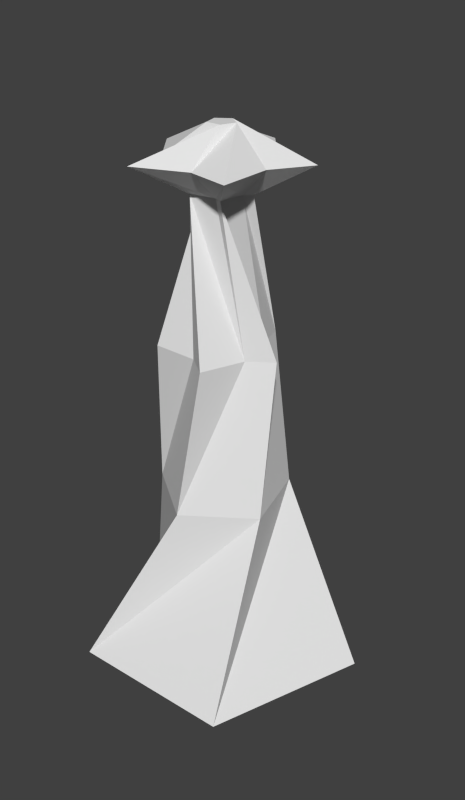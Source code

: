 # Source: Morphy.blend  (saved by Blender 2.79.0; exported with 4.5.12 LTS)
import bpy
from mathutils import Matrix  # noqa: F401  (used for matrix-valued properties, if any)

bpy.ops.wm.read_factory_settings(use_empty=True)
scene = bpy.context.scene
scene.name = 'Scene'

# ---- collections
col_collection_1 = bpy.data.collections.new('Collection 1'); scene.collection.children.link(col_collection_1)

# ---- world
world_world = bpy.data.worlds.new('World'); scene.world = world_world
world_world.color = (0.05088, 0.05088, 0.05088)
world_world.use_sun_shadow = False
world_world.sun_shadow_jitter_overblur = 0.0
world_world.cycles.sampling_method = 'NONE'
world_world.cycles.sample_map_resolution = 256

# ---- meshes
me_cylinder_003 = bpy.data.meshes.new('Cylinder.003')
me_cylinder_003.from_pydata([(0.0, 0.5, 0.0), (-0.04405, 0.01603, 1.876), (0.4755, 0.1545, 0.0), (0.001636, 0.04685, 1.876), (0.2939, -0.4045, 0.0), (0.04506, 0.01292, 1.876), (-0.2939, -0.4045, 0.0), (0.02621, -0.03886, 1.876), (-0.4755, 0.1545, 0.0), (-0.02886, -0.03694, 1.876), (-0.1344, 0.192, 0.6198), (0.1411, 0.1872, 0.6198), (0.2216, -0.07631, 0.6198), (-0.00409, -0.2343, 0.6198), (-0.2241, -0.06852, 0.6198), (-0.177, 0.1165, 1.153), (-0.001313, 0.1013, 1.664), (-0.02639, 0.2904, 1.767), (0.07674, 0.1683, 1.767), (0.01488, 0.07208, 1.664), (-0.07685, 0.1147, 1.153), (-0.1655, -0.1324, 1.153), (-0.09674, 0.03005, 1.664), (-0.2844, 0.06465, 1.767), (-0.1363, 0.125, 1.767), (-0.06395, 0.03642, 1.664), (-0.1328, -0.03764, 1.153), (-0.161, -0.09105, 1.767), (-0.0544, -0.04957, 1.664), (-0.00525, -0.138, 1.153), (0.07477, -0.1983, 1.153), (-0.05847, -0.08271, 1.664), (-0.1494, -0.2505, 1.767), (0.2117, 0.00984, 1.153), (0.0606, -0.08117, 1.664), (0.1921, -0.2194, 1.767), (0.03684, -0.1813, 1.767), (0.03033, -0.06706, 1.664), (0.1296, -0.04763, 1.153), (0.05605, 0.2043, 1.153), (0.09592, 0.03255, 1.664), (0.268, 0.1148, 1.767), (0.1838, -0.02097, 1.767), (0.07315, 0.008123, 1.664), (0.08534, 0.1085, 1.153)], [], [(3, 1, 9, 7, 5), (7, 32, 36, 5), (0, 2, 4, 6, 8), (5, 35, 42, 3), (3, 41, 18, 1), (1, 17, 24, 9), (9, 23, 27, 7), (8, 14, 0), (0, 10, 2), (2, 11, 4), (4, 12, 6), (6, 13, 8), (11, 2, 10), (10, 0, 14), (14, 8, 13), (13, 6, 12), (12, 4, 11), (13, 30, 29, 14), (15, 16, 19, 20), (16, 17, 18, 19), (17, 1, 18), (17, 16, 25, 24), (16, 15, 26, 25), (21, 22, 25, 26), (22, 23, 24, 25), (23, 9, 24), (23, 22, 28, 27), (22, 21, 29, 28), (31, 28, 29, 30), (27, 28, 31, 32), (7, 27, 32), (32, 31, 37, 36), (31, 30, 38, 37), (13, 38, 30), (38, 33, 34, 37), (37, 34, 35, 36), (36, 35, 5), (41, 40, 19, 18), (40, 39, 20, 19), (35, 34, 43, 42), (34, 33, 44, 43), (12, 33, 38, 13), (29, 21, 14), (14, 21, 26, 10), (26, 15, 10), (10, 15, 20, 11), (20, 39, 11), (11, 39, 44, 12), (33, 12, 44), (39, 40, 43, 44), (40, 41, 42, 43), (41, 3, 42)])
me_cylinder_003.use_remesh_preserve_volume = False
me_cylinder_003.use_remesh_preserve_attributes = False
me_cylinder_003.use_mirror_vertex_groups = False
me_cylinder_003.update()

# ---- objects
ob_morphy = bpy.data.objects.new('Morphy', me_cylinder_003)

# ---- transforms, parenting, visibility, modifiers, constraints
ob_morphy.location = (0.0, 0.0, 0.0)
ob_morphy.lineart.crease_threshold = 0.0

# ---- collection membership
col_collection_1.objects.link(ob_morphy)

# ---- scene / render settings (as saved in the file)
scene.frame_start = 1; scene.frame_end = 250; scene.frame_set(1)
scene.render.engine = 'BLENDER_EEVEE_NEXT'
scene.render.image_settings.compression = 0
scene.render.resolution_x = 512
scene.render.resolution_y = 880
scene.render.dither_intensity = 0.0
scene.render.film_transparent = True
scene.cycles.use_denoising = False
scene.cycles.samples = 10
scene.cycles.sampling_pattern = 'TABULATED_SOBOL'
scene.cycles.light_sampling_threshold = 0.0
scene.cycles.use_adaptive_sampling = False
scene.cycles.use_light_tree = False
scene.cycles.blur_glossy = 0.0
scene.cycles.pixel_filter_type = 'GAUSSIAN'
scene.cycles.sample_clamp_indirect = 0.0
scene.view_settings.view_transform = 'Standard'
bpy.context.view_layer.update()

# ---- added for rendering (the .blend has no active camera and no usable light): camera, sun
cam_auto = bpy.data.cameras.new('AutoCamera')
cam_auto.lens = 50.0
cam_auto.sensor_width = 36.0
cam_auto.clip_end = 1000.0
ob_auto_camera = bpy.data.objects.new('AutoCamera', cam_auto)
scene.collection.objects.link(ob_auto_camera)
ob_auto_camera.location = (2.11841, -2.49435, 2.63277)
ob_auto_camera.rotation_euler = (1.09748, -7.21219e-08, 0.694738)
scene.camera = ob_auto_camera
light_auto_sun = bpy.data.lights.new('AutoSun', 'SUN')
light_auto_sun.energy = 3.0
light_auto_sun.angle = 0.0523599
ob_auto_sun = bpy.data.objects.new('AutoSun', light_auto_sun)
scene.collection.objects.link(ob_auto_sun)
ob_auto_sun.rotation_euler = (0.872665, 0.174533, 0.523599)
bpy.context.view_layer.update()
